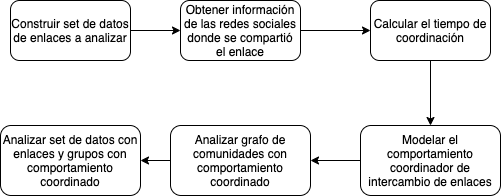

The diagram above was exported from draw.io. Its source (the exported page's mxGraphModel, read from the mxfile embedded in the PNG):
<mxGraphModel dx="946" dy="1673" grid="1" gridSize="10" guides="1" tooltips="1" connect="1" arrows="1" fold="1" page="1" pageScale="1" pageWidth="826" pageHeight="1169" background="#ffffff" math="0" shadow="0">
  <root>
    <mxCell id="0" />
    <mxCell id="1" parent="0" />
    <mxCell id="yeYD-_8S4VQpLnReYwK2-102" value="" style="edgeStyle=orthogonalEdgeStyle;rounded=0;orthogonalLoop=1;jettySize=auto;html=1;" edge="1" parent="1" source="yeYD-_8S4VQpLnReYwK2-99" target="yeYD-_8S4VQpLnReYwK2-101">
      <mxGeometry relative="1" as="geometry" />
    </mxCell>
    <mxCell id="yeYD-_8S4VQpLnReYwK2-99" value="Construir set de datos de enlaces a analizar" style="rounded=1;whiteSpace=wrap;html=1;" vertex="1" parent="1">
      <mxGeometry x="60" y="-345" width="120" height="60" as="geometry" />
    </mxCell>
    <mxCell id="yeYD-_8S4VQpLnReYwK2-104" value="" style="edgeStyle=orthogonalEdgeStyle;rounded=0;orthogonalLoop=1;jettySize=auto;html=1;entryX=0;entryY=0.5;entryDx=0;entryDy=0;" edge="1" parent="1" source="yeYD-_8S4VQpLnReYwK2-101" target="yeYD-_8S4VQpLnReYwK2-103">
      <mxGeometry relative="1" as="geometry">
        <mxPoint x="430" y="-320" as="targetPoint" />
      </mxGeometry>
    </mxCell>
    <mxCell id="yeYD-_8S4VQpLnReYwK2-101" value="Obtener información de las redes sociales donde se compartió el enlace" style="rounded=1;whiteSpace=wrap;html=1;" vertex="1" parent="1">
      <mxGeometry x="230" y="-345" width="120" height="60" as="geometry" />
    </mxCell>
    <mxCell id="yeYD-_8S4VQpLnReYwK2-106" value="" style="edgeStyle=orthogonalEdgeStyle;rounded=0;orthogonalLoop=1;jettySize=auto;html=1;" edge="1" parent="1" source="yeYD-_8S4VQpLnReYwK2-103" target="yeYD-_8S4VQpLnReYwK2-105">
      <mxGeometry relative="1" as="geometry" />
    </mxCell>
    <mxCell id="yeYD-_8S4VQpLnReYwK2-103" value="Calcular el tiempo de coordinación" style="rounded=1;whiteSpace=wrap;html=1;" vertex="1" parent="1">
      <mxGeometry x="420" y="-345" width="120" height="60" as="geometry" />
    </mxCell>
    <mxCell id="yeYD-_8S4VQpLnReYwK2-108" value="" style="edgeStyle=orthogonalEdgeStyle;rounded=0;orthogonalLoop=1;jettySize=auto;html=1;" edge="1" parent="1" source="yeYD-_8S4VQpLnReYwK2-105" target="yeYD-_8S4VQpLnReYwK2-107">
      <mxGeometry relative="1" as="geometry" />
    </mxCell>
    <mxCell id="yeYD-_8S4VQpLnReYwK2-105" value="Modelar el comportamiento coordinador de intercambio de enlaces" style="rounded=1;whiteSpace=wrap;html=1;" vertex="1" parent="1">
      <mxGeometry x="410" y="-220" width="140" height="70" as="geometry" />
    </mxCell>
    <mxCell id="yeYD-_8S4VQpLnReYwK2-110" value="" style="edgeStyle=orthogonalEdgeStyle;rounded=0;orthogonalLoop=1;jettySize=auto;html=1;" edge="1" parent="1" source="yeYD-_8S4VQpLnReYwK2-107" target="yeYD-_8S4VQpLnReYwK2-109">
      <mxGeometry relative="1" as="geometry" />
    </mxCell>
    <mxCell id="yeYD-_8S4VQpLnReYwK2-107" value="Analizar grafo de comunidades con comportamiento coordinado" style="rounded=1;whiteSpace=wrap;html=1;" vertex="1" parent="1">
      <mxGeometry x="220" y="-220" width="140" height="70" as="geometry" />
    </mxCell>
    <mxCell id="yeYD-_8S4VQpLnReYwK2-109" value="Analizar set de datos con enlaces y grupos con comportamiento coordinado" style="rounded=1;whiteSpace=wrap;html=1;" vertex="1" parent="1">
      <mxGeometry x="50" y="-220" width="140" height="70" as="geometry" />
    </mxCell>
  </root>
</mxGraphModel>